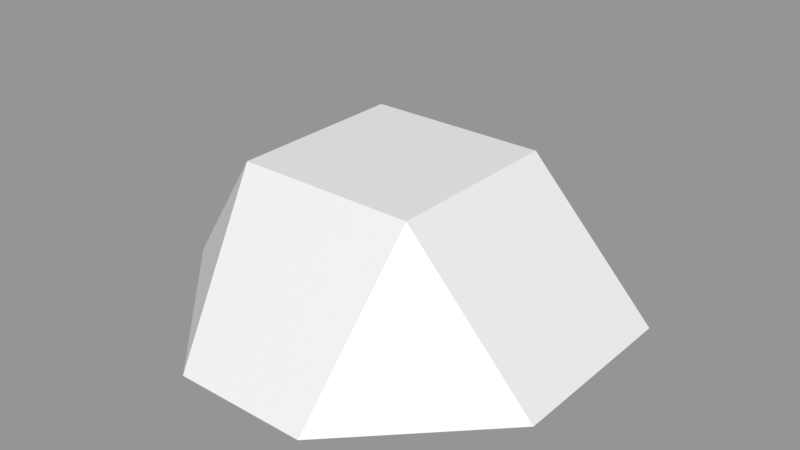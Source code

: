 # Source: Rock_Round_s_2C_04.blend  (saved by Blender 3.0.42; exported with 4.5.12 LTS)
import bpy
from mathutils import Matrix  # noqa: F401  (used for matrix-valued properties, if any)

bpy.ops.wm.read_factory_settings(use_empty=True)
scene = bpy.context.scene
scene.name = 'Scene'

# ---- images (referenced by path relative to the original .blend; pixels are not part of the script)
import os
ASSET_DIR = os.environ.get("B2B_ASSET_DIR", "")  # directory of the original .blend (textures are referenced by path, not embedded)
HERE = os.path.dirname(os.path.abspath(__file__))  # packed textures are extracted next to this script under _unpacked/

def load_image(name, relpath, width, height, colorspace="sRGB"):
    """Load a texture the original file referenced (path relative to the .blend, or extracted next to this script)."""
    p = next((c for c in (os.path.join(HERE, relpath), os.path.join(ASSET_DIR, relpath)) if relpath and os.path.exists(c)), "")
    if p:
        img = bpy.data.images.load(p, check_existing=True)
        img.name = name
    else:  # same state as the original file: an image datablock whose file is absent (Cycles renders it pink)
        img = bpy.data.images.new(name, width, height)
        img.source = "FILE"
        img.filepath = "//" + (relpath or name)
    img.colorspace_settings.name = colorspace
    return img
img_rocks_texture_atlas_1024x1024_png = load_image('Rocks_Texture_Atlas_1024x1024.png', 'Rocks_Texture_Atlas_1024x1024.png', 1024, 1024, 'sRGB')

# ---- materials (node trees are filled in below, after node groups)
mat_rocks_073 = bpy.data.materials.new('Rocks.073')
mat_rocks_073.use_transparent_shadow = False
mat_rocks_073.diffuse_color = (1.0, 1.0, 1.0, 1.0)
mat_rocks_073.roughness = 0.69
mat_rocks_073.specular_intensity = 0.0
mat_material_064 = bpy.data.materials.new('Material.064')
mat_material_064.use_transparent_shadow = False
mat_material_064.roughness = 0.5

# ---- material node trees
mat_rocks_073.use_nodes = True; mat_rocks_073.node_tree.nodes.clear()
_N = mat_rocks_073.node_tree.nodes; _L = mat_rocks_073.node_tree.links
n0 = _N.new('ShaderNodeBsdfPrincipled'); n0.name = 'Principled BSDF'; n0.location = (10, 300)
n0.distribution = 'GGX'
n0.subsurface_method = 'RANDOM_WALK_SKIN'
n0.inputs[2].default_value = 0.69
n0.inputs[3].default_value = 1.45
n0.inputs[4].default_value = 0.0
n0.inputs[13].default_value = 0.0
n1 = _N.new('ShaderNodeOutputMaterial'); n1.name = 'Material Output'; n1.location = (300, 300)
n2 = _N.new('ShaderNodeNormalMap'); n2.name = 'Normal Map'; n2.location = (-300, -300)
n2.label = 'Normal/Map'
n3 = _N.new('ShaderNodeTexImage'); n3.name = 'Image Texture'; n3.location = (-300, 600)
n3.image = img_rocks_texture_atlas_1024x1024_png
_L.new(n0.outputs[0], n1.inputs[0])
_L.new(n2.outputs[0], n0.inputs[5])
_L.new(n3.outputs[0], n0.inputs[0])
n1.is_active_output = True
mat_material_064.use_nodes = True; mat_material_064.node_tree.nodes.clear()
_N = mat_material_064.node_tree.nodes; _L = mat_material_064.node_tree.links
n0 = _N.new('ShaderNodeBsdfPrincipled'); n0.name = 'Principled BSDF'; n0.location = (10, 300)
n0.distribution = 'GGX'
n0.subsurface_method = 'RANDOM_WALK_SKIN'
n0.inputs[3].default_value = 1.45
n0.inputs[27].default_value = (0.0, 0.0, 0.0, 1.0)
n0.inputs[28].default_value = 1.0
n1 = _N.new('ShaderNodeOutputMaterial'); n1.name = 'Material Output'; n1.location = (300, 300)
n2 = _N.new('ShaderNodeNormalMap'); n2.name = 'Normal Map'; n2.location = (-300, -300)
n2.label = 'Normal/Map'
n2.inputs[0].default_value = 0.0
_L.new(n0.outputs[0], n1.inputs[0])
_L.new(n2.outputs[0], n0.inputs[5])
n1.is_active_output = True

# ---- meshes
me_rock_round_s_2c_04_002 = bpy.data.meshes.new('Rock_Round_s_2C_04.002')
me_rock_round_s_2c_04_002.from_pydata([(0.05407, 0.05591, 0.05407), (-0.05407, 0.05591, -0.05407), (0.05407, 0.05591, -0.05407), (0.1259, -0.03107, -0.06411), (-0.1264, -0.03107, -0.06411), (-0.0002543, -0.03107, -0.1382), (-0.05364, 0.05591, 0.05363), (-0.03214, -0.03107, 0.1251), (-0.1264, -0.03107, 0.0289), (0.1259, -0.03107, 0.04719), (0.04824, -0.03107, 0.1251)], [], [(6, 0, 2, 1), (7, 10, 0, 6), (2, 0, 9, 3), (2, 3, 5), (1, 2, 5), (4, 1, 5), (9, 0, 10), (7, 6, 8), (4, 8, 6, 1), (10, 7, 8, 9), (3, 9, 8, 4), (5, 3, 4)])
me_rock_round_s_2c_04_002.polygons.foreach_set('use_smooth', [True] * 12)
me_rock_round_s_2c_04_002.polygons.foreach_set('material_index', [1, 1, 1, 1, 1, 1, 1, 1, 1, 1, 1, 1])
_k = set([(0, 2), (0, 6), (0, 9), (0, 10), (1, 2), (1, 4), (1, 5), (1, 6), (2, 3), (2, 5), (3, 5), (3, 9), (4, 5), (4, 8), (6, 7), (6, 8), (7, 8), (7, 10), (9, 10)])
me_rock_round_s_2c_04_002.attributes.new('sharp_edge', 'BOOLEAN', 'EDGE').data.foreach_set('value', [ (min(e.vertices), max(e.vertices)) in _k for e in me_rock_round_s_2c_04_002.edges])
_uv = me_rock_round_s_2c_04_002.uv_layers.new(name='UVMap')
_uv.uv.foreach_set('vector', [14.81, 2.96, 14.7, 3.08, 14.58, 2.958, 14.7, 2.837, 14.98, 3.135, 14.83, 3.264, 14.7, 3.08, 14.81, 2.96, 14.58, 2.958, 14.7, 3.08, 14.55, 3.257, 14.38, 3.051, 14.58, 2.958, 14.38, 3.051, 14.47, 2.718, 14.7, 2.837, 14.58, 2.958, 14.47, 2.718, 14.8, 2.635, 14.7, 2.837, 14.47, 2.718, 14.55, 3.257, 14.7, 3.08, 14.83, 3.264, 14.98, 3.135, 14.81, 2.96, 14.98, 2.786, 14.8, 2.635, 14.98, 2.786, 14.81, 2.96, 14.7, 2.837, 14.61, 15.48, 14.61, 15.29, 14.85, 15.06, 14.8, 15.67, 15.07, 15.67, 14.8, 15.67, 14.85, 15.06, 15.07, 15.06, 15.25, 15.37, 15.07, 15.67, 15.07, 15.06])
me_rock_round_s_2c_04_002.materials.append(mat_rocks_073)
me_rock_round_s_2c_04_002.materials.append(mat_material_064)
me_rock_round_s_2c_04_002.use_remesh_fix_poles = True
me_rock_round_s_2c_04_002.use_remesh_preserve_attributes = False
me_rock_round_s_2c_04_002.update()
me_rock_round_s_2c_04_002.normals_split_custom_set([tuple(v) for v in zip(*[iter([0.0, 1.0, 0.0, 0.0, 1.0, 0.0, 0.0, 1.0, 0.0, 0.0, 1.0, 0.0, -0.001782, 0.6338, 0.7735, -0.001782, 0.6338, 0.7735, -0.001782, 0.6338, 0.7735, -0.001782, 0.6338, 0.7735, 0.771, 0.6368, 0.0, 0.771, 0.6368, 0.0, 0.771, 0.6368, 0.0, 0.771, 0.6368, 0.0, 0.4498, 0.4598, -0.7657, 0.4498, 0.4598, -0.7657, 0.4498, 0.4598, -0.7657, 0.0, 0.6953, -0.7187, 0.0, 0.6953, -0.7187, 0.0, 0.6953, -0.7187, -0.4492, 0.4619, -0.7647, -0.4492, 0.4619, -0.7647, -0.4492, 0.4619, -0.7647, 0.6261, 0.4678, 0.6239, 0.6261, 0.4678, 0.6239, 0.6261, 0.4678, 0.6239, -0.6636, 0.3703, 0.65, -0.6636, 0.3703, 0.65, -0.6636, 0.3703, 0.65, -0.7681, 0.6404, 0.001624, -0.7681, 0.6404, 0.001624, -0.7681, 0.6404, 0.001624, -0.7681, 0.6404, 0.001624, 0.0, -1.0, -6.462e-08, 0.0, -1.0, -6.462e-08, 0.0, -1.0, -1.975e-08, 0.0, -1.0, -2.356e-08, 0.0, -1.0, 0.0, 0.0, -1.0, -2.356e-08, 0.0, -1.0, -1.975e-08, 0.0, -1.0, 0.0, 0.0, -1.0, 0.0, 0.0, -1.0, 0.0, 0.0, -1.0, 0.0])] * 3)])

# ---- objects
ob_rock_round_s_2c_04 = bpy.data.objects.new('Rock_Round_s_2C_04', me_rock_round_s_2c_04_002)

# ---- transforms, parenting, visibility, modifiers, constraints
ob_rock_round_s_2c_04.location = (0.0, 0.0, 0.0)
ob_rock_round_s_2c_04.rotation_euler = (1.571, -0.0, 0.0)
ob_rock_round_s_2c_04.scale = (4.0, 4.0, 4.0)
ob_rock_round_s_2c_04.color = (0.8, 0.8, 0.8, 1.0)

# ---- collection membership
scene.collection.objects.link(ob_rock_round_s_2c_04)

# ---- scene / render settings (as saved in the file)
scene.frame_start = 1; scene.frame_end = 250; scene.frame_set(1)
scene.render.engine = 'BLENDER_EEVEE_NEXT'
scene.cycles.sampling_pattern = 'TABULATED_SOBOL'
scene.cycles.use_light_tree = False
scene.view_settings.view_transform = 'Standard'
bpy.context.view_layer.update()

# ---- added for rendering (the .blend has no active camera and no usable light): camera, sun + grey world if the file has none
cam_auto = bpy.data.cameras.new('AutoCamera')
cam_auto.lens = 50.0
cam_auto.sensor_width = 36.0
cam_auto.clip_end = 1000.0
ob_auto_camera = bpy.data.objects.new('AutoCamera', cam_auto)
scene.collection.objects.link(ob_auto_camera)
ob_auto_camera.location = (1.38664, -1.63902, 1.1598)
ob_auto_camera.rotation_euler = (1.09748, -7.21219e-08, 0.694738)
scene.camera = ob_auto_camera
light_auto_sun = bpy.data.lights.new('AutoSun', 'SUN')
light_auto_sun.energy = 3.0
light_auto_sun.angle = 0.0523599
ob_auto_sun = bpy.data.objects.new('AutoSun', light_auto_sun)
scene.collection.objects.link(ob_auto_sun)
ob_auto_sun.rotation_euler = (0.872665, 0.174533, 0.523599)
if scene.world is None:
    world_auto = bpy.data.worlds.new('AutoWorld')
    world_auto.color = (0.3, 0.3, 0.3)
    scene.world = world_auto
bpy.context.view_layer.update()
